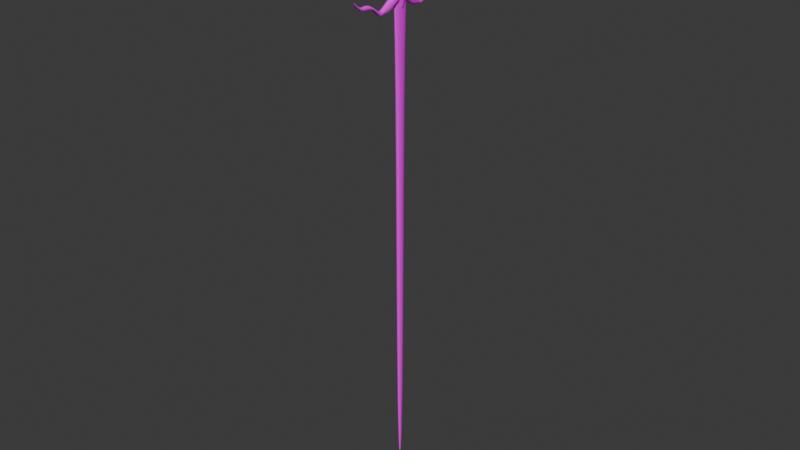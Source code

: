 # Source: Sword1.blend  (saved by Blender 5.1.30; exported with 4.5.12 LTS)
import bpy
from mathutils import Matrix  # noqa: F401  (used for matrix-valued properties, if any)

bpy.ops.wm.read_factory_settings(use_empty=True)
scene = bpy.context.scene
scene.name = 'Scene'

# ---- collections
col_collection = bpy.data.collections.new('Collection'); scene.collection.children.link(col_collection)

# ---- images (referenced by path relative to the original .blend; pixels are not part of the script)
import os
ASSET_DIR = os.environ.get("B2B_ASSET_DIR", "")  # directory of the original .blend (textures are referenced by path, not embedded)
HERE = os.path.dirname(os.path.abspath(__file__))  # packed textures are extracted next to this script under _unpacked/

def load_image(name, relpath, width, height, colorspace="sRGB"):
    """Load a texture the original file referenced (path relative to the .blend, or extracted next to this script)."""
    p = next((c for c in (os.path.join(HERE, relpath), os.path.join(ASSET_DIR, relpath)) if relpath and os.path.exists(c)), "")
    if p:
        img = bpy.data.images.load(p, check_existing=True)
        img.name = name
    else:  # same state as the original file: an image datablock whose file is absent (Cycles renders it pink)
        img = bpy.data.images.new(name, width, height)
        img.source = "FILE"
        img.filepath = "//" + (relpath or name)
    img.colorspace_settings.name = colorspace
    return img
img_hilt_base_colour = load_image('Hilt Base Colour', '', 1024, 1024, 'sRGB')
img_guard_base_colour = load_image('Guard Base Colour', '', 1024, 1024, 'sRGB')
img_blade_base_colour = load_image('Blade Base Colour', '', 1024, 1024, 'sRGB')
img_connector_base_colour = load_image('Connector Base Colour', '', 1024, 1024, 'sRGB')

# ---- materials (node trees are filled in below, after node groups)
mat_material = bpy.data.materials.new('Material')
mat_material_002 = bpy.data.materials.new('Material.002')
mat_material_003 = bpy.data.materials.new('Material.003')
mat_material_001 = bpy.data.materials.new('Material.001')

# ---- material node trees
mat_material.use_nodes = True; mat_material.node_tree.nodes.clear()
_N = mat_material.node_tree.nodes; _L = mat_material.node_tree.links
n0 = _N.new('ShaderNodeBsdfPrincipled'); n0.name = 'Principled BSDF'; n0.location = (-200, 100)
n1 = _N.new('ShaderNodeOutputMaterial'); n1.name = 'Material Output'; n1.location = (200, 100)
n2 = _N.new('ShaderNodeTexImage'); n2.name = 'Image Texture'; n2.location = (-490, 80)
n2.image = img_hilt_base_colour
_L.new(n0.outputs[0], n1.inputs[0])
_L.new(n2.outputs[0], n0.inputs[0])
n1.is_active_output = True
mat_material_002.use_nodes = True; mat_material_002.node_tree.nodes.clear()
_N = mat_material_002.node_tree.nodes; _L = mat_material_002.node_tree.links
n0 = _N.new('ShaderNodeBsdfPrincipled'); n0.name = 'Principled BSDF'; n0.location = (-200, 100)
n1 = _N.new('ShaderNodeOutputMaterial'); n1.name = 'Material Output'; n1.location = (200, 100)
n2 = _N.new('ShaderNodeTexImage'); n2.name = 'Image Texture'; n2.location = (-490, 80)
n2.image = img_guard_base_colour
_L.new(n0.outputs[0], n1.inputs[0])
_L.new(n2.outputs[0], n0.inputs[0])
n1.is_active_output = True
mat_material_003.use_nodes = True; mat_material_003.node_tree.nodes.clear()
_N = mat_material_003.node_tree.nodes; _L = mat_material_003.node_tree.links
n0 = _N.new('ShaderNodeBsdfPrincipled'); n0.name = 'Principled BSDF'; n0.location = (-200, 100)
n1 = _N.new('ShaderNodeOutputMaterial'); n1.name = 'Material Output'; n1.location = (200, 100)
n2 = _N.new('ShaderNodeTexImage'); n2.name = 'Image Texture'; n2.location = (-490, 80)
n2.image = img_blade_base_colour
_L.new(n0.outputs[0], n1.inputs[0])
_L.new(n2.outputs[0], n0.inputs[0])
n1.is_active_output = True
mat_material_001.use_nodes = True; mat_material_001.node_tree.nodes.clear()
_N = mat_material_001.node_tree.nodes; _L = mat_material_001.node_tree.links
n0 = _N.new('ShaderNodeBsdfPrincipled'); n0.name = 'Principled BSDF'; n0.location = (-200, 100)
n1 = _N.new('ShaderNodeOutputMaterial'); n1.name = 'Material Output'; n1.location = (200, 100)
n2 = _N.new('ShaderNodeTexImage'); n2.name = 'Image Texture'; n2.location = (-490, 80)
n2.image = img_connector_base_colour
_L.new(n0.outputs[0], n1.inputs[0])
_L.new(n2.outputs[0], n0.inputs[0])
n1.is_active_output = True

# ---- world
world_world = bpy.data.worlds.new('World'); scene.world = world_world
world_world.use_nodes = True; world_world.node_tree.nodes.clear()
_N = world_world.node_tree.nodes; _L = world_world.node_tree.links
n0 = _N.new('ShaderNodeOutputWorld'); n0.name = 'World Output'; n0.location = (200, 100)
n1 = _N.new('ShaderNodeBackground'); n1.name = 'Background'; n1.location = (-200, 100)
n1.inputs[0].default_value = (0.05088, 0.05088, 0.05088, 1.0)
_L.new(n1.outputs[0], n0.inputs[0])
n0.is_active_output = True
world_world.color = (0.05088, 0.05088, 0.05088)
world_world.sun_shadow_jitter_overblur = 0.0

# ---- meshes
me_cube_001 = bpy.data.meshes.new('Cube.001')
me_cube_001.from_pydata([(-1.474, -1.474, -1.0), (-0.286, -0.286, 3.519), (-1.474, 1.474, -1.0), (-0.286, 0.286, 3.519), (1.474, -1.474, -1.0), (0.286, -0.286, 3.519), (1.474, 1.474, -1.0), (0.286, 0.286, 3.519), (-2.548, -2.548, 5.515), (-2.548, 2.548, 5.515), (2.548, -2.548, 5.515), (2.548, 2.548, 5.515), (-0.3548, -0.3548, -15.35), (-0.3548, 0.3548, -15.35), (0.3548, -0.3548, -15.35), (0.3548, 0.3548, -15.35), (-1.474, -1.474, -17.13), (-1.474, 1.474, -17.13), (1.474, -1.474, -17.13), (1.474, 1.474, -17.13), (-1.393, -1.393, 7.599), (-1.393, 1.393, 7.599), (1.393, -1.393, 7.599), (1.393, 1.393, 7.599)], [], [(0, 1, 3, 2), (2, 3, 7, 6), (6, 7, 5, 4), (4, 5, 1, 0), (4, 0, 12, 14), (7, 3, 9, 11), (9, 8, 20, 21), (5, 7, 11, 10), (3, 1, 8, 9), (1, 5, 10, 8), (13, 15, 19, 17), (2, 6, 15, 13), (0, 2, 13, 12), (6, 4, 14, 15), (17, 19, 18, 16), (15, 14, 18, 19), (12, 13, 17, 16), (14, 12, 16, 18), (23, 21, 20, 22), (8, 10, 22, 20), (11, 9, 21, 23), (10, 11, 23, 22)])
_uv = me_cube_001.uv_layers.new(name='UVMap')
_uv.uv.foreach_set('vector', [0.375, 0.0, 0.625, 0.0, 0.625, 0.25, 0.375, 0.25, 0.375, 0.25, 0.625, 0.25, 0.625, 0.5, 0.375, 0.5, 0.375, 0.5, 0.625, 0.5, 0.625, 0.75, 0.375, 0.75, 0.375, 0.75, 0.625, 0.75, 0.625, 1.0, 0.375, 1.0, 0.375, 0.75, 0.375, 1.0, 0.375, 1.0, 0.375, 0.75, 0.625, 0.5, 0.625, 0.25, 0.625, 0.25, 0.625, 0.5, 0.625, 0.25, 0.625, 0.0, 0.625, 0.0, 0.625, 0.25, 0.625, 0.75, 0.625, 0.5, 0.625, 0.5, 0.625, 0.75, 0.625, 0.25, 0.625, 0.0, 0.625, 0.0, 0.625, 0.25, 0.625, 1.0, 0.625, 0.75, 0.625, 0.75, 0.625, 1.0, 0.375, 0.25, 0.375, 0.5, 0.375, 0.5, 0.375, 0.25, 0.375, 0.25, 0.375, 0.5, 0.375, 0.5, 0.375, 0.25, 0.375, 0.0, 0.375, 0.25, 0.375, 0.25, 0.375, 0.0, 0.375, 0.5, 0.375, 0.75, 0.375, 0.75, 0.375, 0.5, 0.125, 0.5, 0.375, 0.5, 0.375, 0.75, 0.125, 0.75, 0.375, 0.5, 0.375, 0.75, 0.375, 0.75, 0.375, 0.5, 0.375, 0.0, 0.375, 0.25, 0.375, 0.25, 0.375, 0.0, 0.375, 0.75, 0.375, 1.0, 0.375, 1.0, 0.375, 0.75, 0.625, 0.5, 0.875, 0.5, 0.875, 0.75, 0.625, 0.75, 0.625, 1.0, 0.625, 0.75, 0.625, 0.75, 0.625, 1.0, 0.625, 0.5, 0.625, 0.25, 0.625, 0.25, 0.625, 0.5, 0.625, 0.75, 0.625, 0.5, 0.625, 0.5, 0.625, 0.75])
me_cube_001.materials.append(mat_material)
me_cube_001.use_mirror_x = True
me_cube_001.update()
me_cube_002 = bpy.data.meshes.new('Cube.002')
me_cube_002.from_pydata([(-0.558, -1.35, -1.172), (-0.558, -1.404, -0.2185), (-0.558, 1.35, -1.172), (-0.558, 1.404, -0.2185), (0.558, -1.35, -1.172), (0.558, -1.404, -0.2185), (0.558, 1.35, -1.172), (0.558, 1.404, -0.2185), (-1.292, 0.0, -1.786), (-1.292, 0.0, 0.07507), (1.292, 0.0, -1.786), (1.292, 0.0, 0.07507), (-0.5791, 0.5475, -3.916), (0.5791, 0.5475, -5.074), (-0.5791, 0.5475, -5.074), (0.5791, 0.5475, -3.916), (-0.5791, -0.5475, -5.074), (0.5791, -0.5475, -3.916), (-0.5791, -0.5475, -3.916), (0.5791, -0.5475, -5.074), (-0.891, -0.3494, -2.326), (0.891, -0.3494, -5.706), (-0.891, -0.3494, -5.706), (0.891, -0.3494, -2.326), (-0.891, 0.3494, -5.706), (0.891, 0.3494, -2.326), (-0.891, 0.3494, -2.326), (0.891, 0.3494, -5.706), (-0.6975, 0.9766, -1.492), (0.6975, 0.8428, -2.941), (-0.6975, 0.8428, -2.941), (0.6975, 0.9766, -1.492), (-0.6975, -0.8428, -2.941), (0.6975, -0.9766, -1.492), (-0.6975, -0.9766, -1.492), (0.6975, -0.8428, -2.941), (-0.4424, -1.166, -3.548), (0.349, -1.178, -2.698), (-0.349, -1.178, -2.698), (0.4424, -1.166, -3.548), (-0.349, 1.178, -2.698), (0.4424, 1.166, -3.548), (-0.4424, 1.166, -3.548), (0.349, 1.178, -2.698), (-0.697, 0.6246, -5.979), (0.697, 0.6352, -4.616), (-0.697, 0.6352, -4.616), (0.697, 0.6246, -5.979), (-0.697, -0.6352, -4.616), (0.697, -0.6246, -5.979), (-0.697, -0.6246, -5.979), (0.697, -0.6352, -4.616)], [], [(42, 40, 3, 2), (2, 3, 7, 6), (39, 37, 5, 4), (4, 5, 1, 0), (36, 39, 4, 0), (37, 38, 1, 5), (25, 26, 9, 11), (24, 27, 10, 8), (27, 25, 11, 10), (22, 20, 9, 8), (47, 45, 15, 13), (44, 47, 13, 14), (45, 46, 12, 15), (24, 26, 12, 14), (50, 48, 18, 16), (23, 20, 18, 17), (22, 21, 19, 16), (21, 23, 17, 19), (10, 11, 23, 21), (8, 10, 21, 22), (11, 9, 20, 23), (16, 18, 20, 22), (8, 9, 26, 24), (13, 15, 25, 27), (14, 13, 27, 24), (15, 12, 26, 25), (43, 40, 28, 31), (42, 41, 29, 30), (41, 43, 31, 29), (44, 46, 28, 30), (36, 38, 34, 32), (51, 48, 34, 33), (50, 49, 35, 32), (49, 51, 33, 35), (0, 1, 38, 36), (33, 34, 38, 37), (32, 35, 39, 36), (35, 33, 37, 39), (6, 7, 43, 41), (2, 6, 41, 42), (7, 3, 40, 43), (30, 28, 40, 42), (14, 12, 46, 44), (31, 28, 46, 45), (30, 29, 47, 44), (29, 31, 45, 47), (19, 17, 51, 49), (16, 19, 49, 50), (17, 18, 48, 51), (32, 34, 48, 50)])
_uv = me_cube_002.uv_layers.new(name='UVMap')
_uv.uv.foreach_set('vector', [0.375, 0.2344, 0.625, 0.2344, 0.625, 0.25, 0.375, 0.25, 0.375, 0.25, 0.625, 0.25, 0.625, 0.5, 0.375, 0.5, 0.375, 0.7344, 0.625, 0.7344, 0.625, 0.75, 0.375, 0.75, 0.375, 0.75, 0.625, 0.75, 0.625, 1.0, 0.375, 1.0, 0.125, 0.7344, 0.375, 0.7344, 0.375, 0.75, 0.125, 0.75, 0.625, 0.7344, 0.875, 0.7344, 0.875, 0.75, 0.625, 0.75, 0.625, 0.5938, 0.875, 0.5938, 0.875, 0.625, 0.625, 0.625, 0.125, 0.5938, 0.375, 0.5938, 0.375, 0.625, 0.125, 0.625, 0.375, 0.5938, 0.625, 0.5938, 0.625, 0.625, 0.375, 0.625, 0.375, 0.09375, 0.625, 0.09375, 0.625, 0.125, 0.375, 0.125, 0.375, 0.5469, 0.625, 0.5469, 0.625, 0.5625, 0.375, 0.5625, 0.125, 0.5469, 0.375, 0.5469, 0.375, 0.5625, 0.125, 0.5625, 0.625, 0.5469, 0.875, 0.5469, 0.875, 0.5625, 0.625, 0.5625, 0.375, 0.1562, 0.625, 0.1562, 0.625, 0.1875, 0.375, 0.1875, 0.375, 0.04688, 0.625, 0.04687, 0.625, 0.0625, 0.375, 0.0625, 0.625, 0.6562, 0.875, 0.6562, 0.875, 0.6875, 0.625, 0.6875, 0.125, 0.6562, 0.375, 0.6562, 0.375, 0.6875, 0.125, 0.6875, 0.375, 0.6562, 0.625, 0.6562, 0.625, 0.6875, 0.375, 0.6875, 0.375, 0.625, 0.625, 0.625, 0.625, 0.6562, 0.375, 0.6562, 0.125, 0.625, 0.375, 0.625, 0.375, 0.6562, 0.125, 0.6562, 0.625, 0.625, 0.875, 0.625, 0.875, 0.6562, 0.625, 0.6562, 0.375, 0.0625, 0.625, 0.0625, 0.625, 0.09375, 0.375, 0.09375, 0.375, 0.125, 0.625, 0.125, 0.625, 0.1562, 0.375, 0.1562, 0.375, 0.5625, 0.625, 0.5625, 0.625, 0.5938, 0.375, 0.5938, 0.125, 0.5625, 0.375, 0.5625, 0.375, 0.5938, 0.125, 0.5938, 0.625, 0.5625, 0.875, 0.5625, 0.875, 0.5938, 0.625, 0.5938, 0.625, 0.5156, 0.875, 0.5156, 0.875, 0.5312, 0.625, 0.5312, 0.125, 0.5156, 0.375, 0.5156, 0.375, 0.5312, 0.125, 0.5312, 0.375, 0.5156, 0.625, 0.5156, 0.625, 0.5312, 0.375, 0.5312, 0.375, 0.2031, 0.625, 0.2031, 0.625, 0.2188, 0.375, 0.2187, 0.375, 0.01562, 0.625, 0.01562, 0.625, 0.03125, 0.375, 0.03125, 0.625, 0.7031, 0.875, 0.7031, 0.875, 0.7188, 0.625, 0.7188, 0.125, 0.7031, 0.375, 0.7031, 0.375, 0.7188, 0.125, 0.7188, 0.375, 0.7031, 0.625, 0.7031, 0.625, 0.7188, 0.375, 0.7188, 0.375, 0.0, 0.625, 0.0, 0.625, 0.01562, 0.375, 0.01562, 0.625, 0.7188, 0.875, 0.7188, 0.875, 0.7344, 0.625, 0.7344, 0.125, 0.7188, 0.375, 0.7188, 0.375, 0.7344, 0.125, 0.7344, 0.375, 0.7188, 0.625, 0.7188, 0.625, 0.7344, 0.375, 0.7344, 0.375, 0.5, 0.625, 0.5, 0.625, 0.5156, 0.375, 0.5156, 0.125, 0.5, 0.375, 0.5, 0.375, 0.5156, 0.125, 0.5156, 0.625, 0.5, 0.875, 0.5, 0.875, 0.5156, 0.625, 0.5156, 0.375, 0.2187, 0.625, 0.2188, 0.625, 0.2344, 0.375, 0.2344, 0.375, 0.1875, 0.625, 0.1875, 0.625, 0.2031, 0.375, 0.2031, 0.625, 0.5312, 0.875, 0.5312, 0.875, 0.5469, 0.625, 0.5469, 0.125, 0.5312, 0.375, 0.5312, 0.375, 0.5469, 0.125, 0.5469, 0.375, 0.5312, 0.625, 0.5312, 0.625, 0.5469, 0.375, 0.5469, 0.375, 0.6875, 0.625, 0.6875, 0.625, 0.7031, 0.375, 0.7031, 0.125, 0.6875, 0.375, 0.6875, 0.375, 0.7031, 0.125, 0.7031, 0.625, 0.6875, 0.875, 0.6875, 0.875, 0.7031, 0.625, 0.7031, 0.375, 0.03125, 0.625, 0.03125, 0.625, 0.04687, 0.375, 0.04688])
me_cube_002.materials.append(mat_material_002)
me_cube_002.use_mirror_x = True
me_cube_002.use_mirror_y = True
me_cube_002.update()
me_cube_004 = bpy.data.meshes.new('Cube.004')
me_cube_004.from_pydata([(-1.0, -1.0, 0.4739), (-1.0, -2.717, 1.0), (-1.0, 1.0, 0.4739), (-1.0, 2.717, 1.0), (1.0, -1.0, 0.4739), (1.0, -2.717, 1.0), (1.0, 1.0, 0.4739), (1.0, 2.717, 1.0), (-1.0, -1.0, -112.1), (-1.0, 1.0, -112.1), (1.0, -1.0, -112.1), (1.0, 1.0, -112.1)], [], [(0, 1, 3, 2), (2, 3, 7, 6), (6, 7, 5, 4), (4, 5, 1, 0), (4, 0, 8, 10), (7, 3, 1, 5), (9, 11, 10, 8), (2, 6, 11, 9), (0, 2, 9, 8), (6, 4, 10, 11)])
_uv = me_cube_004.uv_layers.new(name='UVMap')
_uv.uv.foreach_set('vector', [0.375, 0.0, 0.625, 0.0, 0.625, 0.25, 0.375, 0.25, 0.375, 0.25, 0.625, 0.25, 0.625, 0.5, 0.375, 0.5, 0.375, 0.5, 0.625, 0.5, 0.625, 0.75, 0.375, 0.75, 0.375, 0.75, 0.625, 0.75, 0.625, 1.0, 0.375, 1.0, 0.375, 0.75, 0.375, 1.0, 0.375, 1.0, 0.375, 0.75, 0.625, 0.5, 0.875, 0.5, 0.875, 0.75, 0.625, 0.75, 0.125, 0.5, 0.375, 0.5, 0.375, 0.75, 0.125, 0.75, 0.375, 0.25, 0.375, 0.5, 0.375, 0.5, 0.375, 0.25, 0.375, 0.0, 0.375, 0.25, 0.375, 0.25, 0.375, 0.0, 0.375, 0.5, 0.375, 0.75, 0.375, 0.75, 0.375, 0.5])
me_cube_004.materials.append(mat_material_003)
me_cube_004.update()
me_cube_005 = bpy.data.meshes.new('Cube.005')
me_cube_005.from_pydata([(-0.7418, -0.2361, -0.7418), (-0.7418, -0.7418, 0.7418), (-0.7418, 0.2361, -0.7418), (-0.7418, 0.7418, 0.7418), (0.7418, -0.2361, -0.7418), (0.7418, -0.7418, 0.7418), (0.7418, 0.2361, -0.7418), (0.7418, 0.7418, 0.7418), (-0.7418, -2.374, 0.5309), (-0.7418, 2.374, 0.5309), (0.7418, -2.374, 0.5309), (0.7418, 2.374, 0.5309)], [], [(0, 1, 3, 2), (2, 3, 7, 6), (6, 7, 5, 4), (4, 5, 1, 0), (2, 6, 4, 0), (5, 7, 11, 10), (11, 9, 8, 10), (3, 1, 8, 9), (1, 5, 10, 8), (7, 3, 9, 11)])
_uv = me_cube_005.uv_layers.new(name='UVMap')
_uv.uv.foreach_set('vector', [0.375, 0.0, 0.625, 0.0, 0.625, 0.25, 0.375, 0.25, 0.375, 0.25, 0.625, 0.25, 0.625, 0.5, 0.375, 0.5, 0.375, 0.5, 0.625, 0.5, 0.625, 0.75, 0.375, 0.75, 0.375, 0.75, 0.625, 0.75, 0.625, 1.0, 0.375, 1.0, 0.125, 0.5, 0.375, 0.5, 0.375, 0.75, 0.125, 0.75, 0.625, 0.75, 0.625, 0.5, 0.625, 0.5, 0.625, 0.75, 0.625, 0.5, 0.875, 0.5, 0.875, 0.75, 0.625, 0.75, 0.625, 0.25, 0.625, 0.0, 0.625, 0.0, 0.625, 0.25, 0.625, 1.0, 0.625, 0.75, 0.625, 0.75, 0.625, 1.0, 0.625, 0.5, 0.625, 0.25, 0.625, 0.25, 0.625, 0.5])
me_cube_005.materials.append(mat_material_001)
me_cube_005.update()

# ---- objects
ob_hilt = bpy.data.objects.new('Hilt', me_cube_001)
ob_guard = bpy.data.objects.new('Guard', me_cube_002)
ob_blade = bpy.data.objects.new('Blade', me_cube_004)
ob_connector = bpy.data.objects.new('Connector', me_cube_005)

# ---- transforms, parenting, visibility, modifiers, constraints
ob_hilt.location = (0.07131, 0.000149, 1.136)
ob_hilt.scale = (0.007993, 0.007993, 0.007993)
ob_hilt.use_mesh_mirror_x = True
_m = ob_hilt.modifiers.new('Subdivision', 'SUBSURF')
_m.show_only_control_edges = False
ob_guard.location = (0.07131, 4.304e-05, 1.022)
ob_guard.scale = (0.008065, 0.08648, 0.008065)
ob_guard.use_mesh_mirror_x = True
ob_guard.use_mesh_mirror_y = True
_m = ob_guard.modifiers.new('Subdivision', 'SUBSURF')
_m.show_only_control_edges = False
ob_blade.location = (0.07131, 4.304e-05, 0.9978)
ob_blade.scale = (0.005269, 0.009514, 0.009514)
_m = ob_blade.modifiers.new('Subdivision', 'SUBSURF')
_m.show_only_control_edges = False
ob_connector.location = (0.0712, 4.504e-05, 0.9912)
ob_connector.scale = (0.01179, 0.01614, 0.02048)
_m = ob_connector.modifiers.new('Subdivision', 'SUBSURF')

# ---- collection membership
col_collection.objects.link(ob_hilt)
col_collection.objects.link(ob_guard)
col_collection.objects.link(ob_blade)
col_collection.objects.link(ob_connector)

# ---- scene / render settings (as saved in the file)
scene.frame_start = 1; scene.frame_end = 250; scene.frame_set(0)
scene.render.engine = 'BLENDER_EEVEE_NEXT'
scene.render.bake_bias = 0.0
scene.render.bake_samples = 0
scene.cycles.sampling_pattern = 'TABULATED_SOBOL'
scene.eevee.use_volume_custom_range = False
bpy.context.view_layer.update()

# ---- added for rendering (the .blend has no active camera and no usable light): camera, sun
cam_auto = bpy.data.cameras.new('AutoCamera')
cam_auto.lens = 50.0
cam_auto.sensor_width = 36.0
cam_auto.clip_end = 1000.0
ob_auto_camera = bpy.data.objects.new('AutoCamera', cam_auto)
scene.collection.objects.link(ob_auto_camera)
ob_auto_camera.location = (1.26437, -1.43163, 1.51827)
ob_auto_camera.rotation_euler = (1.09748, -7.21219e-08, 0.694738)
scene.camera = ob_auto_camera
light_auto_sun = bpy.data.lights.new('AutoSun', 'SUN')
light_auto_sun.energy = 3.0
light_auto_sun.angle = 0.0523599
ob_auto_sun = bpy.data.objects.new('AutoSun', light_auto_sun)
scene.collection.objects.link(ob_auto_sun)
ob_auto_sun.rotation_euler = (0.872665, 0.174533, 0.523599)
bpy.context.view_layer.update()
